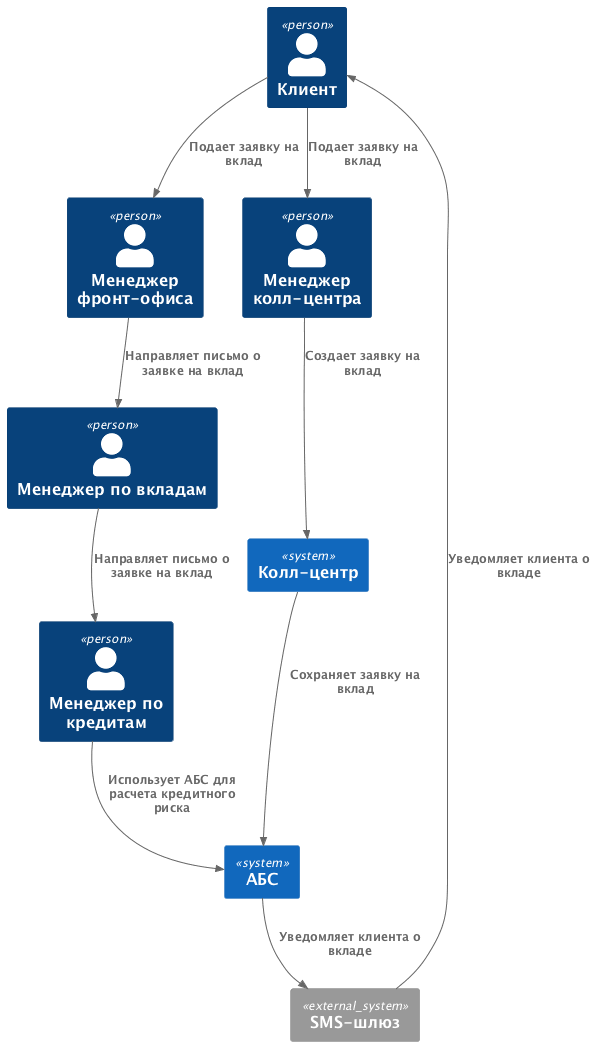

The diagram above was rendered by PlantUML. Its source (embedded in the PNG):
@startuml
!include <C4/C4_Context>

Person(customer, "Клиент")
Person(frontOfficeManager, "Менеджер фронт-офиса")
Person(depositManager, "Менеджер по вкладам")
Person(creditManager, "Менеджер по кредитам")
Person(callCenterManager, "Менеджер колл-центра")

System(abs, "АБС")
System(callCenter, "Колл-центр")
System_Ext(smsGateway, "SMS-шлюз")

Rel(customer, callCenterManager, "Подает заявку на вклад")
Rel(customer, frontOfficeManager, "Подает заявку на вклад")

Rel(callCenterManager, callCenter, "Создает заявку на вклад")
Rel(callCenter, abs, "Сохраняет заявку на вклад")

Rel(abs, smsGateway, "Уведомляет клиента о вкладе")
Rel(smsGateway, customer, "Уведомляет клиента о вкладе")

Rel(frontOfficeManager, depositManager, "Направляет письмо о заявке на вклад")
Rel(depositManager, creditManager, "Направляет письмо о заявке на вклад")
Rel(creditManager, abs, "Использует АБС для расчета кредитного риска")

@enduml